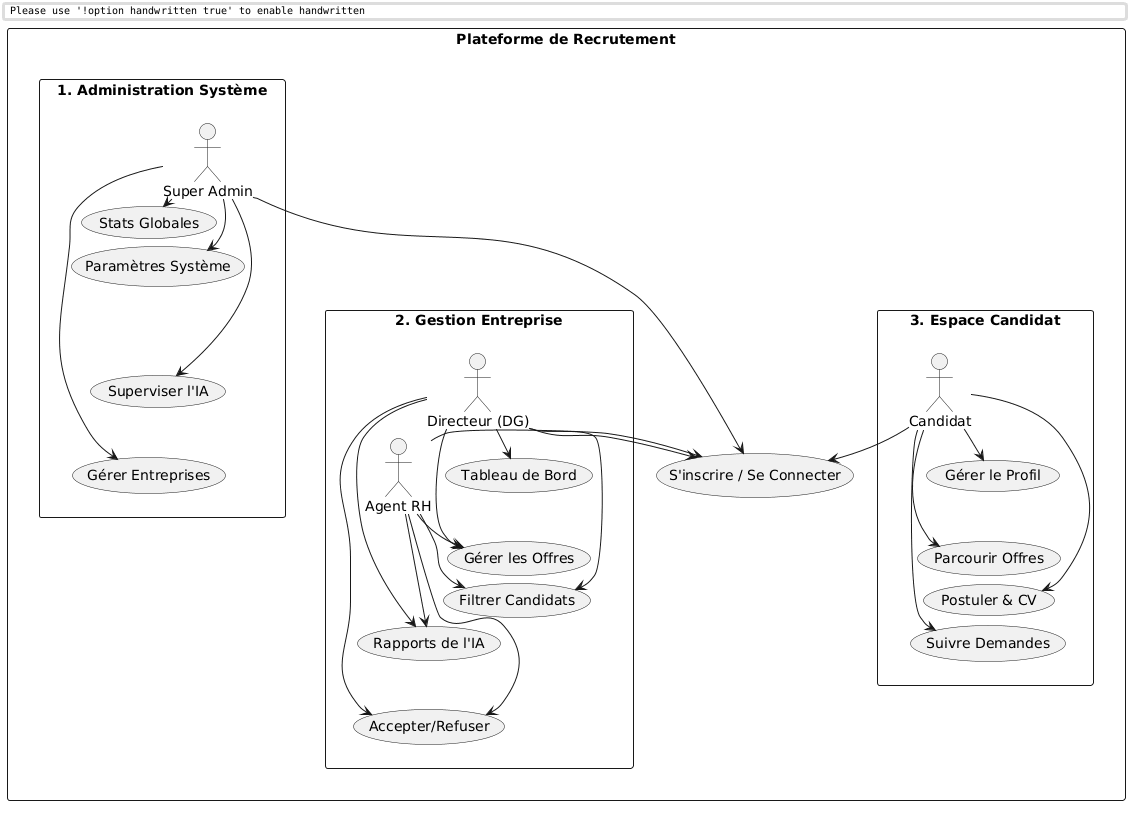

The diagram above was rendered by PlantUML. Its source (embedded in the PNG):
@startuml
skinparam handwritten false
skinparam monochrome true
skinparam packageStyle rectangle

' إعدادات صارمة لتقليص العرض والمسافات الأفقية ليلائم صفحة الـ Word
skinparam nodesep 6
skinparam ranksep 8

rectangle "Plateforme de Recrutement" {

  ' 1. الإدارة في الأعلى (مرتبة عمودياً لتقليص العرض)
  package "1. Administration Système" as p1 {
    actor "Super Admin" as admin
    (Stats Globales) as (u1)
    (Paramètres Système) as (u2)
    (Superviser l'IA) as (u3)
    (Gérer Entreprises) as (u4)
    
    admin --> (u1)
    admin --> (u2)
    admin --> (u3)
    admin --> (u4)
    
    ' إجبار ترتيب دوائر الأدمن عمودياً لتقليص العرض
    u1 -[hidden]down-> u2
    u2 -[hidden]down-> u3
    u3 -[hidden]down-> u4
  }

  ' البوابة المشتركة في المنتصف بين الحزم
  (S'inscrire / Se Connecter) as (auth)

  ' 2. الشركات على اليسار في الأسفل (كل الوظائف الـ 5 مرتبة عمودياً)
  package "2. Gestion Entreprise" as p2 {
    actor "Directeur (DG)" as dg
    actor "Agent RH" as agent
    (Tableau de Bord) as (c1)
    (Gérer les Offres) as (c2)
    (Filtrer Candidats) as (c3)
    (Rapports de l'IA) as (c4)
    (Accepter/Refuser) as (c5)
    
    dg --> (c1)
    dg --> (c2)
    dg --> (c3)
    dg --> (c4)
    dg --> (c5)
    
    agent --> (c2)
    agent --> (c3)
    agent --> (c4)
    agent --> (c5)
    
    ' إجبار ترتيب دوائر الشركات عمودياً لتصبح الحزمة نحيفة
    c1 -[hidden]down-> c2
    c2 -[hidden]down-> c3
    c3 -[hidden]down-> c4
    c4 -[hidden]down-> c5
  }
  
  ' 3. المترشحين على اليمين في الأسفل (كل الوظائف الـ 4 مرتبة عمودياً)
  package "3. Espace Candidat" as p3 {
    actor "Candidat" as cand
    (Gérer le Profil) as (can2)
    (Parcourir Offres) as (can3)
    (Postuler & CV) as (can4)
    (Suivre Demandes) as (can5)
    
    cand --> (can2)
    cand --> (can3)
    cand --> (can4)
    cand --> (can5)
    
    ' إجبار ترتيب دوائر المترشح عمودياً لتصبح الحزمة نحيفة
    can2 -[hidden]down-> can3
    can3 -[hidden]down-> can4
    can4 -[hidden]down-> can5
  }
}

' ربط جميع المستخدمين ببوابة تسجيل الدخول المشتركة
admin --> (auth)
dg --> (auth)
agent --> (auth)
cand --> (auth)

' الترتيب الهرمي المربع والملموم للحزم
p1 ---[hidden]--> (auth)
(auth) ---[hidden]--> p2
(auth) ---[hidden]--> p3
p2 -[hidden]right-> p3

@endum